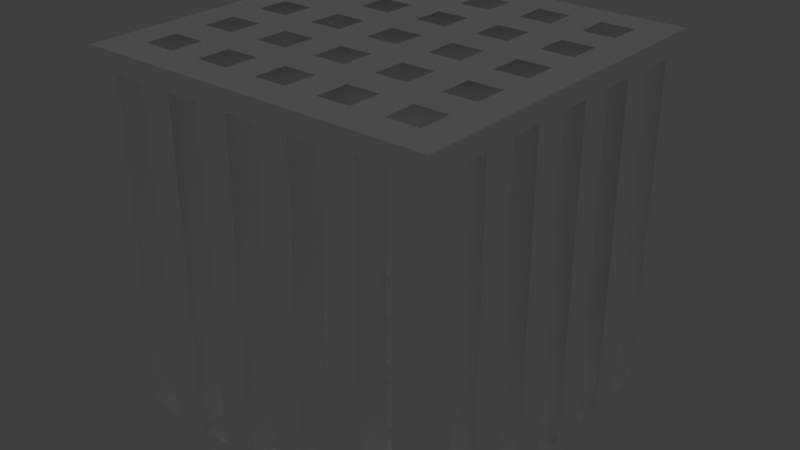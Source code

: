 # Source: Klatka.blend  (saved by Blender 2.79.0; exported with 4.5.12 LTS)
import bpy
from mathutils import Matrix  # noqa: F401  (used for matrix-valued properties, if any)

bpy.ops.wm.read_factory_settings(use_empty=True)
scene = bpy.context.scene
scene.name = 'Scene'

# ---- collections
col_collection_1 = bpy.data.collections.new('Collection 1'); scene.collection.children.link(col_collection_1)

# ---- materials (node trees are filled in below, after node groups)
mat_material_001 = bpy.data.materials.new('Material.001')
mat_material_001.alpha_threshold = 0.0
mat_material_001.roughness = 0.5

# ---- material node trees
mat_material_001.use_nodes = True; mat_material_001.node_tree.nodes.clear()
_N = mat_material_001.node_tree.nodes; _L = mat_material_001.node_tree.links
n0 = _N.new('ShaderNodeOutputMaterial'); n0.name = 'Material Output'; n0.location = (300, 300)
n1 = _N.new('ShaderNodeBsdfPrincipled'); n1.name = 'Principled BSDF'; n1.location = (37, 434)
n1.width = 150
n1.subsurface_method = 'BURLEY'
n1.inputs[0].default_value = (1.0, 1.0, 1.0, 1.0)
n1.inputs[1].default_value = 1.0
n1.inputs[2].default_value = 0.3
n1.inputs[3].default_value = 1.45
n1.inputs[9].default_value = (1.0, 1.0, 1.0)
_L.new(n1.outputs[0], n0.inputs[0])
n0.is_active_output = True

# ---- world
world_world = bpy.data.worlds.new('World'); scene.world = world_world
world_world.color = (0.05088, 0.05088, 0.05088)
world_world.use_sun_shadow = False
world_world.sun_shadow_jitter_overblur = 0.0
world_world.cycles.sampling_method = 'MANUAL'

# ---- lights
light_sun = bpy.data.lights.new('Sun', 'SUN')
light_sun.transmission_factor = 0.0
light_sun.angle = 0.1993
light_sun.energy = 1.0
light_sun.shadow_buffer_clip_start = 0.5
light_sun.shadow_soft_size = 0.1
light_sun.shadow_cascade_max_distance = 1000.0

# ---- meshes
me_plane = bpy.data.meshes.new('Plane')
me_plane.from_pydata([(-1.0, -1.0, 0.0), (1.0, -1.0, 0.0), (-1.0, 1.0, 0.0), (1.0, 1.0, 0.0), (-1.0, 0.8182, 0.0), (-1.0, 0.6364, 0.0), (-1.0, 0.4545, 0.0), (-1.0, 0.2727, 0.0), (-1.0, 0.09091, 0.0), (-1.0, -0.09091, 0.0), (-1.0, -0.2727, 0.0), (-1.0, -0.4545, 0.0), (-1.0, -0.6364, 0.0), (-1.0, -0.8182, 0.0), (1.0, -0.8182, 0.0), (1.0, -0.6364, 0.0), (1.0, -0.4545, 0.0), (1.0, -0.2727, 0.0), (1.0, -0.09091, 0.0), (1.0, 0.09091, 0.0), (1.0, 0.2727, 0.0), (1.0, 0.4545, 0.0), (1.0, 0.6364, 0.0), (1.0, 0.8182, 0.0), (-0.8182, -1.0, 0.0), (-0.6364, -1.0, 0.0), (-0.4545, -1.0, 0.0), (-0.2727, -1.0, 0.0), (-0.09091, -1.0, 0.0), (0.09091, -1.0, 0.0), (0.2727, -1.0, 0.0), (0.4545, -1.0, 0.0), (0.6364, -1.0, 0.0), (0.8182, -1.0, 0.0), (0.8182, 1.0, 0.0), (0.6364, 1.0, 0.0), (0.4545, 1.0, 0.0), (0.2727, 1.0, 0.0), (0.09091, 1.0, 0.0), (-0.09091, 1.0, 0.0), (-0.2727, 1.0, 0.0), (-0.4545, 1.0, 0.0), (-0.6364, 1.0, 0.0), (-0.8182, 1.0, 0.0), (0.8182, -0.8182, 0.0), (0.6364, -0.8182, 0.0), (0.4545, -0.8182, 0.0), (0.2727, -0.8182, 0.0), (0.09091, -0.8182, 0.0), (-0.09091, -0.8182, 0.0), (-0.2727, -0.8182, 0.0), (-0.4545, -0.8182, 0.0), (-0.6364, -0.8182, 0.0), (-0.8182, -0.8182, 0.0), (0.8182, -0.6364, 0.0), (0.6364, -0.6364, 0.0), (0.4545, -0.6364, 0.0), (0.2727, -0.6364, 0.0), (0.09091, -0.6364, 0.0), (-0.09091, -0.6364, 0.0), (-0.2727, -0.6364, 0.0), (-0.4545, -0.6364, 0.0), (-0.6364, -0.6364, 0.0), (-0.8182, -0.6364, 0.0), (0.8182, -0.4545, 0.0), (0.6364, -0.4545, 0.0), (0.4545, -0.4545, 0.0), (0.2727, -0.4545, 0.0), (0.09091, -0.4545, 0.0), (-0.09091, -0.4545, 0.0), (-0.2727, -0.4545, 0.0), (-0.4545, -0.4545, 0.0), (-0.6364, -0.4545, 0.0), (-0.8182, -0.4545, 0.0), (0.8182, -0.2727, 0.0), (0.6364, -0.2727, 0.0), (0.4545, -0.2727, 0.0), (0.2727, -0.2727, 0.0), (0.09091, -0.2727, 0.0), (-0.09091, -0.2727, 0.0), (-0.2727, -0.2727, 0.0), (-0.4545, -0.2727, 0.0), (-0.6364, -0.2727, 0.0), (-0.8182, -0.2727, 0.0), (0.8182, -0.09091, 0.0), (0.6364, -0.09091, 0.0), (0.4545, -0.09091, 0.0), (0.2727, -0.09091, 0.0), (0.09091, -0.09091, 0.0), (-0.09091, -0.09091, 0.0), (-0.2727, -0.09091, 0.0), (-0.4545, -0.09091, 0.0), (-0.6364, -0.09091, 0.0), (-0.8182, -0.09091, 0.0), (0.8182, 0.09091, 0.0), (0.6364, 0.09091, 0.0), (0.4545, 0.09091, 0.0), (0.2727, 0.09091, 0.0), (0.09091, 0.09091, 0.0), (-0.09091, 0.09091, 0.0), (-0.2727, 0.09091, 0.0), (-0.4545, 0.09091, 0.0), (-0.6364, 0.09091, 0.0), (-0.8182, 0.09091, 0.0), (0.8182, 0.2727, 0.0), (0.6364, 0.2727, 0.0), (0.4545, 0.2727, 0.0), (0.2727, 0.2727, 0.0), (0.09091, 0.2727, 0.0), (-0.09091, 0.2727, 0.0), (-0.2727, 0.2727, 0.0), (-0.4545, 0.2727, 0.0), (-0.6364, 0.2727, 0.0), (-0.8182, 0.2727, 0.0), (0.8182, 0.4545, 0.0), (0.6364, 0.4545, 0.0), (0.4545, 0.4545, 0.0), (0.2727, 0.4545, 0.0), (0.09091, 0.4545, 0.0), (-0.09091, 0.4545, 0.0), (-0.2727, 0.4545, 0.0), (-0.4545, 0.4545, 0.0), (-0.6364, 0.4545, 0.0), (-0.8182, 0.4545, 0.0), (0.8182, 0.6364, 0.0), (0.6364, 0.6364, 0.0), (0.4545, 0.6364, 0.0), (0.2727, 0.6364, 0.0), (0.09091, 0.6364, 0.0), (-0.09091, 0.6364, 0.0), (-0.2727, 0.6364, 0.0), (-0.4545, 0.6364, 0.0), (-0.6364, 0.6364, 0.0), (-0.8182, 0.6364, 0.0), (0.8182, 0.8182, 0.0), (0.6364, 0.8182, 0.0), (0.4545, 0.8182, 0.0), (0.2727, 0.8182, 0.0), (0.09091, 0.8182, 0.0), (-0.09091, 0.8182, 0.0), (-0.2727, 0.8182, 0.0), (-0.4545, 0.8182, 0.0), (-0.6364, 0.8182, 0.0), (-0.8182, 0.8182, 0.0), (-0.6364, 0.8182, 0.1065), (-0.4545, 0.8182, 0.1065), (-0.2727, 0.8182, 0.1065), (-0.09091, 0.8182, 0.1065), (0.09091, 0.8182, 0.1065), (0.2727, 0.8182, 0.1065), (0.4545, 0.8182, 0.1065), (0.6364, 0.8182, 0.1065), (0.8182, 0.8182, 0.1065), (-0.6364, 0.6364, 0.1065), (-0.4545, 0.6364, 0.1065), (-0.2727, 0.6364, 0.1065), (-0.09091, 0.6364, 0.1065), (0.09091, 0.6364, 0.1065), (0.2727, 0.6364, 0.1065), (0.4545, 0.6364, 0.1065), (0.6364, 0.6364, 0.1065), (0.8182, 0.6364, 0.1065), (-0.6364, 0.4545, 0.1065), (-0.4545, 0.4545, 0.1065), (-0.2727, 0.4545, 0.1065), (-0.09091, 0.4545, 0.1065), (0.09091, 0.4545, 0.1065), (0.2727, 0.4545, 0.1065), (0.4545, 0.4545, 0.1065), (0.6364, 0.4545, 0.1065), (0.8182, 0.4545, 0.1065), (-0.6364, 0.2727, 0.1065), (-0.4545, 0.2727, 0.1065), (-0.2727, 0.2727, 0.1065), (-0.09091, 0.2727, 0.1065), (0.09091, 0.2727, 0.1065), (0.2727, 0.2727, 0.1065), (0.4545, 0.2727, 0.1065), (0.6364, 0.2727, 0.1065), (0.8182, 0.2727, 0.1065), (-0.6364, 0.09091, 0.1065), (-0.4545, 0.09091, 0.1065), (-0.2727, 0.09091, 0.1065), (-0.09091, 0.09091, 0.1065), (0.09091, 0.09091, 0.1065), (0.2727, 0.09091, 0.1065), (0.4545, 0.09091, 0.1065), (0.6364, 0.09091, 0.1065), (0.8182, 0.09091, 0.1065), (-0.6364, -0.09091, 0.1065), (-0.4545, -0.09091, 0.1065), (-0.2727, -0.09091, 0.1065), (-0.09091, -0.09091, 0.1065), (0.09091, -0.09091, 0.1065), (0.2727, -0.09091, 0.1065), (0.4545, -0.09091, 0.1065), (0.6364, -0.09091, 0.1065), (0.8182, -0.09091, 0.1065), (-0.6364, -0.2727, 0.1065), (-0.4545, -0.2727, 0.1065), (-0.2727, -0.2727, 0.1065), (-0.09091, -0.2727, 0.1065), (0.09091, -0.2727, 0.1065), (0.2727, -0.2727, 0.1065), (0.4545, -0.2727, 0.1065), (0.6364, -0.2727, 0.1065), (0.8182, -0.2727, 0.1065), (-0.6364, -0.4545, 0.1065), (-0.4545, -0.4545, 0.1065), (-0.2727, -0.4545, 0.1065), (-0.09091, -0.4545, 0.1065), (0.09091, -0.4545, 0.1065), (0.2727, -0.4545, 0.1065), (0.4545, -0.4545, 0.1065), (0.6364, -0.4545, 0.1065), (0.8182, -0.4545, 0.1065), (-0.6364, -0.6364, 0.1065), (-0.4545, -0.6364, 0.1065), (-0.2727, -0.6364, 0.1065), (-0.09091, -0.6364, 0.1065), (0.09091, -0.6364, 0.1065), (0.2727, -0.6364, 0.1065), (0.4545, -0.6364, 0.1065), (0.6364, -0.6364, 0.1065), (0.8182, -0.6364, 0.1065), (-0.6364, -0.8182, 0.1065), (-0.4545, -0.8182, 0.1065), (-0.2727, -0.8182, 0.1065), (-0.09091, -0.8182, 0.1065), (0.09091, -0.8182, 0.1065), (0.2727, -0.8182, 0.1065), (0.4545, -0.8182, 0.1065), (0.6364, -0.8182, 0.1065), (0.8182, -0.8182, 0.1065), (-0.6364, 1.0, 0.1065), (-0.4545, 1.0, 0.1065), (-0.2727, 1.0, 0.1065), (-0.09091, 1.0, 0.1065), (0.09091, 1.0, 0.1065), (0.2727, 1.0, 0.1065), (0.4545, 1.0, 0.1065), (0.6364, 1.0, 0.1065), (0.8182, 1.0, 0.1065), (0.6364, -1.0, 0.1065), (0.4545, -1.0, 0.1065), (0.2727, -1.0, 0.1065), (0.09091, -1.0, 0.1065), (-0.09091, -1.0, 0.1065), (-0.2727, -1.0, 0.1065), (-0.4545, -1.0, 0.1065), (-0.6364, -1.0, 0.1065), (-0.8182, -1.0, 0.1065), (-0.8182, 0.8182, 0.1065), (-0.8182, 0.6364, 0.1065), (-0.8182, 0.4545, 0.1065), (-0.8182, 0.2727, 0.1065), (-0.8182, 0.09091, 0.1065), (-0.8182, -0.09091, 0.1065), (-0.8182, -0.2727, 0.1065), (-0.8182, -0.4545, 0.1065), (-0.8182, -0.6364, 0.1065), (-0.8182, -0.8182, 0.1065), (1.0, 0.6364, 0.1065), (1.0, 0.4545, 0.1065), (1.0, 0.2727, 0.1065), (1.0, 0.09091, 0.1065), (1.0, -0.09091, 0.1065), (1.0, -0.2727, 0.1065), (1.0, -0.4545, 0.1065), (1.0, -0.6364, 0.1065), (1.0, -0.8182, 0.1065), (-1.0, -0.6364, 0.1065), (-1.0, -0.4545, 0.1065), (-1.0, -0.2727, 0.1065), (-1.0, -0.09091, 0.1065), (-1.0, 0.09091, 0.1065), (-1.0, 0.2727, 0.1065), (-1.0, 0.4545, 0.1065), (-1.0, 0.6364, 0.1065), (-1.0, 0.8182, 0.1065), (-1.0, 1.0, 0.1065), (-0.8182, 1.0, 0.1065), (1.0, 1.0, 0.1065), (1.0, 0.8182, 0.1065), (1.0, -1.0, 0.1065), (0.8182, -1.0, 0.1065), (-1.0, -1.0, 0.1065), (-1.0, -0.8182, 0.1065), (-1.0, -1.0, 1.931), (1.0, -1.0, 1.931), (-1.0, 1.0, 1.931), (1.0, 1.0, 1.931), (-1.0, 0.8182, 1.931), (-1.0, 0.6364, 1.931), (-1.0, 0.4545, 1.931), (-1.0, 0.2727, 1.931), (-1.0, 0.09091, 1.931), (-1.0, -0.09091, 1.931), (-1.0, -0.2727, 1.931), (-1.0, -0.4545, 1.931), (-1.0, -0.6364, 1.931), (-1.0, -0.8182, 1.931), (1.0, -0.8182, 1.931), (1.0, -0.6364, 1.931), (1.0, -0.4545, 1.931), (1.0, -0.2727, 1.931), (1.0, -0.09091, 1.931), (1.0, 0.09091, 1.931), (1.0, 0.2727, 1.931), (1.0, 0.4545, 1.931), (1.0, 0.6364, 1.931), (1.0, 0.8182, 1.931), (-0.8182, -1.0, 1.931), (-0.6364, -1.0, 1.931), (-0.4545, -1.0, 1.931), (-0.2727, -1.0, 1.931), (-0.09091, -1.0, 1.931), (0.09091, -1.0, 1.931), (0.2727, -1.0, 1.931), (0.4545, -1.0, 1.931), (0.6364, -1.0, 1.931), (0.8182, -1.0, 1.931), (0.8182, 1.0, 1.931), (0.6364, 1.0, 1.931), (0.4545, 1.0, 1.931), (0.2727, 1.0, 1.931), (0.09091, 1.0, 1.931), (-0.09091, 1.0, 1.931), (-0.2727, 1.0, 1.931), (-0.4545, 1.0, 1.931), (-0.6364, 1.0, 1.931), (-0.8182, 1.0, 1.931), (0.8182, -0.8182, 1.931), (0.6364, -0.8182, 1.931), (0.4545, -0.8182, 1.931), (0.2727, -0.8182, 1.931), (0.09091, -0.8182, 1.931), (-0.09091, -0.8182, 1.931), (-0.2727, -0.8182, 1.931), (-0.4545, -0.8182, 1.931), (-0.6364, -0.8182, 1.931), (-0.8182, -0.8182, 1.931), (0.8182, -0.6364, 1.931), (0.6364, -0.6364, 1.931), (0.4545, -0.6364, 1.931), (0.2727, -0.6364, 1.931), (0.09091, -0.6364, 1.931), (-0.09091, -0.6364, 1.931), (-0.2727, -0.6364, 1.931), (-0.4545, -0.6364, 1.931), (-0.6364, -0.6364, 1.931), (-0.8182, -0.6364, 1.931), (0.8182, -0.4545, 1.931), (0.6364, -0.4545, 1.931), (0.4545, -0.4545, 1.931), (0.2727, -0.4545, 1.931), (0.09091, -0.4545, 1.931), (-0.09091, -0.4545, 1.931), (-0.2727, -0.4545, 1.931), (-0.4545, -0.4545, 1.931), (-0.6364, -0.4545, 1.931), (-0.8182, -0.4545, 1.931), (0.8182, -0.2727, 1.931), (0.6364, -0.2727, 1.931), (0.4545, -0.2727, 1.931), (0.2727, -0.2727, 1.931), (0.09091, -0.2727, 1.931), (-0.09091, -0.2727, 1.931), (-0.2727, -0.2727, 1.931), (-0.4545, -0.2727, 1.931), (-0.6364, -0.2727, 1.931), (-0.8182, -0.2727, 1.931), (0.8182, -0.09091, 1.931), (0.6364, -0.09091, 1.931), (0.4545, -0.09091, 1.931), (0.2727, -0.09091, 1.931), (0.09091, -0.09091, 1.931), (-0.09091, -0.09091, 1.931), (-0.2727, -0.09091, 1.931), (-0.4545, -0.09091, 1.931), (-0.6364, -0.09091, 1.931), (-0.8182, -0.09091, 1.931), (0.8182, 0.09091, 1.931), (0.6364, 0.09091, 1.931), (0.4545, 0.09091, 1.931), (0.2727, 0.09091, 1.931), (0.09091, 0.09091, 1.931), (-0.09091, 0.09091, 1.931), (-0.2727, 0.09091, 1.931), (-0.4545, 0.09091, 1.931), (-0.6364, 0.09091, 1.931), (-0.8182, 0.09091, 1.931), (0.8182, 0.2727, 1.931), (0.6364, 0.2727, 1.931), (0.4545, 0.2727, 1.931), (0.2727, 0.2727, 1.931), (0.09091, 0.2727, 1.931), (-0.09091, 0.2727, 1.931), (-0.2727, 0.2727, 1.931), (-0.4545, 0.2727, 1.931), (-0.6364, 0.2727, 1.931), (-0.8182, 0.2727, 1.931), (0.8182, 0.4545, 1.931), (0.6364, 0.4545, 1.931), (0.4545, 0.4545, 1.931), (0.2727, 0.4545, 1.931), (0.09091, 0.4545, 1.931), (-0.09091, 0.4545, 1.931), (-0.2727, 0.4545, 1.931), (-0.4545, 0.4545, 1.931), (-0.6364, 0.4545, 1.931), (-0.8182, 0.4545, 1.931), (0.8182, 0.6364, 1.931), (0.6364, 0.6364, 1.931), (0.4545, 0.6364, 1.931), (0.2727, 0.6364, 1.931), (0.09091, 0.6364, 1.931), (-0.09091, 0.6364, 1.931), (-0.2727, 0.6364, 1.931), (-0.4545, 0.6364, 1.931), (-0.6364, 0.6364, 1.931), (-0.8182, 0.6364, 1.931), (0.8182, 0.8182, 1.931), (0.6364, 0.8182, 1.931), (0.4545, 0.8182, 1.931), (0.2727, 0.8182, 1.931), (0.09091, 0.8182, 1.931), (-0.09091, 0.8182, 1.931), (-0.2727, 0.8182, 1.931), (-0.4545, 0.8182, 1.931), (-0.6364, 0.8182, 1.931), (-0.8182, 0.8182, 1.931), (-0.6364, 0.8182, 2.037), (-0.4545, 0.8182, 2.037), (-0.2727, 0.8182, 2.037), (-0.09091, 0.8182, 2.037), (0.09091, 0.8182, 2.037), (0.2727, 0.8182, 2.037), (0.4545, 0.8182, 2.037), (0.6364, 0.8182, 2.037), (0.8182, 0.8182, 2.037), (-0.6364, 0.6364, 2.037), (-0.4545, 0.6364, 2.037), (-0.2727, 0.6364, 2.037), (-0.09091, 0.6364, 2.037), (0.09091, 0.6364, 2.037), (0.2727, 0.6364, 2.037), (0.4545, 0.6364, 2.037), (0.6364, 0.6364, 2.037), (0.8182, 0.6364, 2.037), (-0.6364, 0.4545, 2.037), (-0.4545, 0.4545, 2.037), (-0.2727, 0.4545, 2.037), (-0.09091, 0.4545, 2.037), (0.09091, 0.4545, 2.037), (0.2727, 0.4545, 2.037), (0.4545, 0.4545, 2.037), (0.6364, 0.4545, 2.037), (0.8182, 0.4545, 2.037), (-0.6364, 0.2727, 2.037), (-0.4545, 0.2727, 2.037), (-0.2727, 0.2727, 2.037), (-0.09091, 0.2727, 2.037), (0.09091, 0.2727, 2.037), (0.2727, 0.2727, 2.037), (0.4545, 0.2727, 2.037), (0.6364, 0.2727, 2.037), (0.8182, 0.2727, 2.037), (-0.6364, 0.09091, 2.037), (-0.4545, 0.09091, 2.037), (-0.2727, 0.09091, 2.037), (-0.09091, 0.09091, 2.037), (0.09091, 0.09091, 2.037), (0.2727, 0.09091, 2.037), (0.4545, 0.09091, 2.037), (0.6364, 0.09091, 2.037), (0.8182, 0.09091, 2.037), (-0.6364, -0.09091, 2.037), (-0.4545, -0.09091, 2.037), (-0.2727, -0.09091, 2.037), (-0.09091, -0.09091, 2.037), (0.09091, -0.09091, 2.037), (0.2727, -0.09091, 2.037), (0.4545, -0.09091, 2.037), (0.6364, -0.09091, 2.037), (0.8182, -0.09091, 2.037), (-0.6364, -0.2727, 2.037), (-0.4545, -0.2727, 2.037), (-0.2727, -0.2727, 2.037), (-0.09091, -0.2727, 2.037), (0.09091, -0.2727, 2.037), (0.2727, -0.2727, 2.037), (0.4545, -0.2727, 2.037), (0.6364, -0.2727, 2.037), (0.8182, -0.2727, 2.037), (-0.6364, -0.4545, 2.037), (-0.4545, -0.4545, 2.037), (-0.2727, -0.4545, 2.037), (-0.09091, -0.4545, 2.037), (0.09091, -0.4545, 2.037), (0.2727, -0.4545, 2.037), (0.4545, -0.4545, 2.037), (0.6364, -0.4545, 2.037), (0.8182, -0.4545, 2.037), (-0.6364, -0.6364, 2.037), (-0.4545, -0.6364, 2.037), (-0.2727, -0.6364, 2.037), (-0.09091, -0.6364, 2.037), (0.09091, -0.6364, 2.037), (0.2727, -0.6364, 2.037), (0.4545, -0.6364, 2.037), (0.6364, -0.6364, 2.037), (0.8182, -0.6364, 2.037), (-0.6364, -0.8182, 2.037), (-0.4545, -0.8182, 2.037), (-0.2727, -0.8182, 2.037), (-0.09091, -0.8182, 2.037), (0.09091, -0.8182, 2.037), (0.2727, -0.8182, 2.037), (0.4545, -0.8182, 2.037), (0.6364, -0.8182, 2.037), (0.8182, -0.8182, 2.037), (-0.6364, 1.0, 2.037), (-0.4545, 1.0, 2.037), (-0.2727, 1.0, 2.037), (-0.09091, 1.0, 2.037), (0.09091, 1.0, 2.037), (0.2727, 1.0, 2.037), (0.4545, 1.0, 2.037), (0.6364, 1.0, 2.037), (0.8182, 1.0, 2.037), (0.6364, -1.0, 2.037), (0.4545, -1.0, 2.037), (0.2727, -1.0, 2.037), (0.09091, -1.0, 2.037), (-0.09091, -1.0, 2.037), (-0.2727, -1.0, 2.037), (-0.4545, -1.0, 2.037), (-0.6364, -1.0, 2.037), (-0.8182, -1.0, 2.037), (-0.8182, 0.8182, 2.037), (-0.8182, 0.6364, 2.037), (-0.8182, 0.4545, 2.037), (-0.8182, 0.2727, 2.037), (-0.8182, 0.09091, 2.037), (-0.8182, -0.09091, 2.037), (-0.8182, -0.2727, 2.037), (-0.8182, -0.4545, 2.037), (-0.8182, -0.6364, 2.037), (-0.8182, -0.8182, 2.037), (1.0, 0.6364, 2.037), (1.0, 0.4545, 2.037), (1.0, 0.2727, 2.037), (1.0, 0.09091, 2.037), (1.0, -0.09091, 2.037), (1.0, -0.2727, 2.037), (1.0, -0.4545, 2.037), (1.0, -0.6364, 2.037), (1.0, -0.8182, 2.037), (-1.0, -0.6364, 2.037), (-1.0, -0.4545, 2.037), (-1.0, -0.2727, 2.037), (-1.0, -0.09091, 2.037), (-1.0, 0.09091, 2.037), (-1.0, 0.2727, 2.037), (-1.0, 0.4545, 2.037), (-1.0, 0.6364, 2.037), (-1.0, 0.8182, 2.037), (-1.0, 1.0, 2.037), (-0.8182, 1.0, 2.037), (1.0, 1.0, 2.037), (1.0, 0.8182, 2.037), (1.0, -1.0, 2.037), (0.8182, -1.0, 2.037), (-1.0, -1.0, 2.037), (-1.0, -0.8182, 2.037), (0.6364, 0.8182, 0.1933), (0.6364, 0.8182, 0.2802), (0.6364, 0.8182, 1.583), (0.6364, 0.8182, 1.67), (0.4545, 0.8182, 0.1933), (0.4545, 0.8182, 0.2802), (0.4545, 0.8182, 1.583), (0.4545, 0.8182, 1.67), (0.6364, 1.0, 0.1933), (0.6364, 1.0, 0.2802), (0.6364, 1.0, 1.583), (0.6364, 1.0, 1.67), (0.4545, 1.0, 0.1933), (0.4545, 1.0, 0.2802), (0.4545, 1.0, 1.583), (0.4545, 1.0, 1.67), (0.296, 0.8182, 0.1933), (0.296, 0.8182, 0.2802), (0.296, 1.0, 0.1933), (0.296, 1.0, 0.2802), (0.2944, 0.8182, 1.583), (0.2944, 0.8182, 1.67), (0.2944, 1.0, 1.583), (0.2944, 1.0, 1.67)], [], [(134, 34, 3, 23), (33, 44, 14, 1), (44, 54, 15, 14), (54, 64, 16, 15), (64, 74, 17, 16), (74, 84, 18, 17), (84, 94, 19, 18), (94, 104, 20, 19), (104, 114, 21, 20), (114, 124, 22, 21), (124, 134, 23, 22), (5, 4, 143, 133), (132, 142, 141, 131), (147, 148, 238, 237), (130, 140, 139, 129), (229, 230, 221, 220), (128, 138, 137, 127), (231, 232, 223, 222), (126, 136, 135, 125), (278, 253, 252, 279), (6, 5, 133, 123), (123, 133, 132, 122), (122, 132, 131, 121), (121, 131, 130, 120), (120, 130, 129, 119), (119, 129, 128, 118), (118, 128, 127, 117), (117, 127, 126, 116), (116, 126, 125, 115), (115, 125, 124, 114), (7, 6, 123, 113), (285, 233, 270, 284), (112, 122, 121, 111), (246, 229, 230, 245), (110, 120, 119, 109), (150, 240, 241, 151), (108, 118, 117, 107), (286, 287, 261, 251), (106, 116, 115, 105), (161, 262, 283, 152), (8, 7, 113, 103), (103, 113, 112, 102), (102, 112, 111, 101), (101, 111, 110, 100), (100, 110, 109, 99), (99, 109, 108, 98), (98, 108, 107, 97), (97, 107, 106, 96), (96, 106, 105, 95), (95, 105, 104, 94), (9, 8, 103, 93), (233, 270, 269, 224), (92, 102, 101, 91), (247, 246, 229, 228), (90, 100, 99, 89), (148, 149, 239, 238), (88, 98, 97, 87), (251, 250, 225, 261), (86, 96, 95, 85), (170, 263, 262, 161), (10, 9, 93, 83), (83, 93, 92, 82), (82, 92, 91, 81), (81, 91, 90, 80), (80, 90, 89, 79), (79, 89, 88, 78), (78, 88, 87, 77), (77, 87, 86, 76), (76, 86, 85, 75), (75, 85, 84, 74), (11, 10, 83, 73), (224, 215, 268, 269), (72, 82, 81, 71), (248, 227, 228, 247), (70, 80, 79, 69), (249, 248, 227, 226), (68, 78, 77, 67), (250, 249, 226, 225), (66, 76, 75, 65), (179, 264, 263, 170), (12, 11, 73, 63), (63, 73, 72, 62), (62, 72, 71, 61), (61, 71, 70, 60), (60, 70, 69, 59), (59, 69, 68, 58), (58, 68, 67, 57), (57, 67, 66, 56), (56, 66, 65, 55), (55, 65, 64, 54), (13, 12, 63, 53), (146, 147, 237, 236), (52, 62, 61, 51), (215, 268, 267, 206), (50, 60, 59, 49), (206, 197, 266, 267), (48, 58, 57, 47), (197, 266, 265, 188), (46, 56, 55, 45), (188, 179, 264, 265), (0, 13, 53, 24), (24, 53, 52, 25), (25, 52, 51, 26), (26, 51, 50, 27), (27, 50, 49, 28), (28, 49, 48, 29), (29, 48, 47, 30), (30, 47, 46, 31), (31, 46, 45, 32), (32, 45, 44, 33), (4, 2, 43, 143), (143, 43, 42, 142), (142, 42, 41, 141), (141, 41, 40, 140), (140, 40, 39, 139), (139, 39, 38, 138), (138, 38, 37, 137), (137, 37, 36, 136), (136, 36, 35, 135), (135, 35, 34, 134), (153, 154, 145, 144), (145, 146, 236, 235), (155, 156, 147, 146), (157, 158, 149, 148), (159, 160, 151, 150), (277, 278, 253, 254), (144, 145, 235, 234), (254, 162, 153, 253), (162, 163, 154, 153), (163, 164, 155, 154), (164, 165, 156, 155), (165, 166, 157, 156), (166, 167, 158, 157), (167, 168, 159, 158), (168, 169, 160, 159), (169, 170, 161, 160), (252, 144, 234, 281), (276, 255, 254, 277), (171, 172, 163, 162), (173, 174, 165, 164), (175, 176, 167, 166), (279, 280, 281, 252), (177, 178, 169, 168), (275, 276, 255, 256), (256, 180, 171, 255), (180, 181, 172, 171), (181, 182, 173, 172), (182, 183, 174, 173), (183, 184, 175, 174), (184, 185, 176, 175), (185, 186, 177, 176), (243, 285, 233, 232), (186, 187, 178, 177), (187, 188, 179, 178), (274, 257, 256, 275), (189, 190, 181, 180), (244, 231, 232, 243), (191, 192, 183, 182), (193, 194, 185, 184), (195, 196, 187, 186), (273, 258, 257, 274), (258, 198, 189, 257), (198, 199, 190, 189), (199, 200, 191, 190), (200, 201, 192, 191), (201, 202, 193, 192), (245, 244, 231, 230), (202, 203, 194, 193), (203, 204, 195, 194), (204, 205, 196, 195), (205, 206, 197, 196), (151, 152, 242, 241), (227, 228, 219, 218), (225, 226, 217, 216), (287, 261, 260, 271), (223, 224, 215, 214), (222, 223, 214, 213), (221, 222, 213, 212), (220, 221, 212, 211), (219, 220, 211, 210), (218, 219, 210, 209), (149, 150, 240, 239), (272, 259, 258, 273), (207, 208, 199, 198), (209, 210, 201, 200), (211, 212, 203, 202), (213, 214, 205, 204), (271, 260, 259, 272), (260, 216, 207, 259), (216, 217, 208, 207), (217, 218, 209, 208), (61, 60, 218, 217), (113, 123, 254, 255), (19, 20, 264, 265), (112, 113, 255, 171), (122, 112, 171, 162), (20, 21, 263, 264), (63, 62, 216, 260), (111, 121, 163, 172), (21, 22, 262, 263), (115, 114, 170, 169), (120, 110, 173, 164), (22, 23, 283, 262), (64, 65, 214, 215), (109, 119, 165, 174), (117, 116, 168, 167), (118, 108, 175, 166), (66, 67, 212, 213), (107, 117, 167, 176), (119, 118, 166, 165), (116, 106, 177, 168), (68, 69, 210, 211), (105, 115, 169, 178), (121, 120, 164, 163), (53, 63, 260, 261), (114, 104, 179, 170), (62, 52, 225, 216), (70, 71, 208, 209), (123, 122, 162, 254), (51, 61, 217, 226), (60, 50, 227, 218), (72, 73, 259, 207), (124, 125, 160, 161), (49, 59, 219, 228), (58, 48, 229, 220), (75, 74, 206, 205), (0, 24, 251, 286), (126, 127, 158, 159), (47, 57, 221, 230), (24, 25, 250, 251), (56, 46, 231, 222), (77, 76, 204, 203), (25, 26, 249, 250), (128, 129, 156, 157), (45, 55, 223, 232), (26, 27, 248, 249), (54, 44, 233, 224), (79, 78, 202, 201), (27, 28, 247, 248), (130, 131, 154, 155), (28, 29, 246, 247), (81, 80, 200, 199), (93, 103, 256, 257), (29, 30, 245, 246), (132, 133, 253, 153), (102, 92, 189, 180), (30, 31, 244, 245), (83, 82, 198, 258), (91, 101, 181, 190), (31, 32, 243, 244), (135, 134, 152, 151), (100, 90, 191, 182), (32, 33, 285, 243), (84, 85, 196, 197), (89, 99, 183, 192), (3, 34, 242, 282), (137, 136, 150, 149), (98, 88, 193, 184), (34, 35, 241, 242), (86, 87, 194, 195), (87, 97, 185, 194), (35, 36, 240, 241), (139, 138, 148, 147), (96, 86, 195, 186), (36, 37, 239, 240), (88, 89, 192, 193), (85, 95, 187, 196), (37, 38, 238, 239), (141, 140, 146, 145), (94, 84, 197, 188), (38, 39, 237, 238), (90, 91, 190, 191), (39, 40, 236, 237), (143, 142, 144, 252), (40, 41, 235, 236), (133, 143, 252, 253), (13, 0, 286, 287), (92, 93, 257, 189), (41, 42, 234, 235), (142, 132, 153, 144), (33, 1, 284, 285), (42, 43, 281, 234), (131, 141, 145, 154), (23, 3, 282, 283), (95, 94, 188, 187), (140, 130, 155, 146), (43, 2, 280, 281), (44, 45, 232, 233), (129, 139, 147, 156), (2, 4, 279, 280), (97, 96, 186, 185), (138, 128, 157, 148), (4, 5, 278, 279), (46, 47, 230, 231), (127, 137, 149, 158), (5, 6, 277, 278), (99, 98, 184, 183), (136, 126, 159, 150), (6, 7, 276, 277), (48, 49, 228, 229), (125, 135, 151, 160), (7, 8, 275, 276), (101, 100, 182, 181), (73, 83, 258, 259), (134, 124, 161, 152), (8, 9, 274, 275), (82, 72, 207, 198), (50, 51, 226, 227), (9, 10, 273, 274), (103, 102, 180, 256), (71, 81, 199, 208), (10, 11, 272, 273), (80, 70, 209, 200), (52, 53, 261, 225), (11, 12, 271, 272), (104, 105, 178, 179), (69, 79, 201, 210), (12, 13, 287, 271), (78, 68, 211, 202), (55, 54, 224, 223), (1, 14, 270, 284), (106, 107, 176, 177), (67, 77, 203, 212), (14, 15, 269, 270), (76, 66, 213, 204), (57, 56, 222, 221), (15, 16, 268, 269), (108, 109, 174, 175), (65, 75, 205, 214), (16, 17, 267, 268), (74, 64, 215, 206), (59, 58, 220, 219), (17, 18, 266, 267), (110, 111, 172, 173), (18, 19, 265, 266), (321, 332, 302, 289), (332, 342, 303, 302), (342, 352, 304, 303), (352, 362, 305, 304), (362, 372, 306, 305), (372, 382, 307, 306), (382, 392, 308, 307), (392, 402, 309, 308), (402, 412, 310, 309), (412, 422, 311, 310), (293, 292, 431, 421), (440, 571, 570, 530), (420, 430, 429, 419), (435, 436, 526, 525), (418, 428, 427, 417), (517, 518, 509, 508), (416, 426, 425, 415), (519, 520, 511, 510), (414, 424, 423, 413), (566, 541, 540, 567), (294, 293, 421, 411), (411, 421, 420, 410), (410, 420, 419, 409), (409, 419, 418, 408), (408, 418, 417, 407), (407, 417, 416, 406), (406, 416, 415, 405), (405, 415, 414, 404), (404, 414, 413, 403), (403, 413, 412, 402), (295, 294, 411, 401), (573, 572, 558, 521), (400, 410, 409, 399), (534, 533, 518, 517), (398, 408, 407, 397), (438, 439, 529, 528), (396, 406, 405, 395), (574, 539, 549, 575), (394, 404, 403, 393), (449, 550, 571, 440), (296, 295, 401, 391), (391, 401, 400, 390), (390, 400, 399, 389), (389, 399, 398, 388), (388, 398, 397, 387), (387, 397, 396, 386), (386, 396, 395, 385), (385, 395, 394, 384), (384, 394, 393, 383), (383, 393, 392, 382), (297, 296, 391, 381), (521, 558, 557, 512), (380, 390, 389, 379), (535, 534, 517, 516), (378, 388, 387, 377), (436, 437, 527, 526), (376, 386, 385, 375), (539, 538, 513, 549), (374, 384, 383, 373), (458, 551, 550, 449), (298, 297, 381, 371), (371, 381, 380, 370), (370, 380, 379, 369), (369, 379, 378, 368), (368, 378, 377, 367), (367, 377, 376, 366), (366, 376, 375, 365), (365, 375, 374, 364), (364, 374, 373, 363), (363, 373, 372, 362), (299, 298, 371, 361), (512, 557, 556, 503), (360, 370, 369, 359), (536, 535, 516, 515), (358, 368, 367, 357), (537, 536, 515, 514), (356, 366, 365, 355), (538, 537, 514, 513), (354, 364, 363, 353), (467, 552, 551, 458), (300, 299, 361, 351), (351, 361, 360, 350), (350, 360, 359, 349), (349, 359, 358, 348), (348, 358, 357, 347), (347, 357, 356, 346), (346, 356, 355, 345), (345, 355, 354, 344), (344, 354, 353, 343), (343, 353, 352, 342), (301, 300, 351, 341), (434, 435, 525, 524), (340, 350, 349, 339), (503, 556, 555, 494), (338, 348, 347, 337), (494, 555, 554, 485), (336, 346, 345, 335), (485, 554, 553, 476), (334, 344, 343, 333), (476, 553, 552, 467), (288, 301, 341, 312), (312, 341, 340, 313), (313, 340, 339, 314), (314, 339, 338, 315), (315, 338, 337, 316), (316, 337, 336, 317), (317, 336, 335, 318), (318, 335, 334, 319), (319, 334, 333, 320), (320, 333, 332, 321), (292, 290, 331, 431), (431, 331, 330, 430), (430, 330, 329, 429), (429, 329, 328, 428), (428, 328, 327, 427), (427, 327, 326, 426), (426, 326, 325, 425), (425, 325, 324, 424), (424, 324, 323, 423), (423, 323, 322, 422), (441, 442, 433, 432), (433, 434, 524, 523), (443, 444, 435, 434), (445, 446, 437, 436), (447, 448, 439, 438), (565, 542, 541, 566), (432, 433, 523, 522), (542, 450, 441, 541), (450, 451, 442, 441), (451, 452, 443, 442), (452, 453, 444, 443), (453, 454, 445, 444), (454, 455, 446, 445), (455, 456, 447, 446), (456, 457, 448, 447), (457, 458, 449, 448), (540, 432, 522, 569), (564, 543, 542, 565), (459, 460, 451, 450), (461, 462, 453, 452), (463, 464, 455, 454), (567, 540, 569, 568), (465, 466, 457, 456), (563, 544, 543, 564), (544, 468, 459, 543), (468, 469, 460, 459), (469, 470, 461, 460), (470, 471, 462, 461), (471, 472, 463, 462), (472, 473, 464, 463), (473, 474, 465, 464), (531, 573, 521, 520), (474, 475, 466, 465), (475, 476, 467, 466), (562, 545, 544, 563), (477, 478, 469, 468), (532, 531, 520, 519), (479, 480, 471, 470), (481, 482, 473, 472), (483, 484, 475, 474), (561, 546, 545, 562), (546, 486, 477, 545), (486, 487, 478, 477), (487, 488, 479, 478), (488, 489, 480, 479), (489, 490, 481, 480), (533, 532, 519, 518), (490, 491, 482, 481), (491, 492, 483, 482), (492, 493, 484, 483), (493, 494, 485, 484), (439, 440, 530, 529), (515, 516, 507, 506), (513, 514, 505, 504), (575, 549, 548, 559), (511, 512, 503, 502), (510, 511, 502, 501), (509, 510, 501, 500), (508, 509, 500, 499), (507, 508, 499, 498), (506, 507, 498, 497), (437, 438, 528, 527), (560, 547, 546, 561), (495, 496, 487, 486), (497, 498, 489, 488), (499, 500, 491, 490), (501, 502, 493, 492), (559, 548, 547, 560), (548, 504, 495, 547), (504, 505, 496, 495), (505, 506, 497, 496), (349, 348, 506, 505), (401, 411, 542, 543), (307, 308, 552, 553), (400, 401, 543, 459), (410, 400, 459, 450), (308, 309, 551, 552), (351, 350, 504, 548), (399, 409, 451, 460), (309, 310, 550, 551), (403, 402, 458, 457), (408, 398, 461, 452), (310, 311, 571, 550), (352, 353, 502, 503), (397, 407, 453, 462), (405, 404, 456, 455), (406, 396, 463, 454), (354, 355, 500, 501), (395, 405, 455, 464), (407, 406, 454, 453), (404, 394, 465, 456), (356, 357, 498, 499), (393, 403, 457, 466), (409, 408, 452, 451), (341, 351, 548, 549), (402, 392, 467, 458), (350, 340, 513, 504), (358, 359, 496, 497), (411, 410, 450, 542), (339, 349, 505, 514), (348, 338, 515, 506), (360, 361, 547, 495), (412, 413, 448, 449), (337, 347, 507, 516), (346, 336, 517, 508), (363, 362, 494, 493), (288, 312, 539, 574), (414, 415, 446, 447), (335, 345, 509, 518), (312, 313, 538, 539), (344, 334, 519, 510), (365, 364, 492, 491), (313, 314, 537, 538), (416, 417, 444, 445), (333, 343, 511, 520), (314, 315, 536, 537), (342, 332, 521, 512), (367, 366, 490, 489), (315, 316, 535, 536), (418, 419, 442, 443), (316, 317, 534, 535), (369, 368, 488, 487), (381, 391, 544, 545), (317, 318, 533, 534), (420, 421, 541, 441), (390, 380, 477, 468), (318, 319, 532, 533), (371, 370, 486, 546), (379, 389, 469, 478), (319, 320, 531, 532), (423, 422, 440, 439), (388, 378, 479, 470), (320, 321, 573, 531), (372, 373, 484, 485), (377, 387, 471, 480), (291, 322, 530, 570), (425, 424, 438, 437), (386, 376, 481, 472), (322, 323, 529, 530), (374, 375, 482, 483), (375, 385, 473, 482), (323, 324, 528, 529), (427, 426, 436, 435), (384, 374, 483, 474), (324, 325, 527, 528), (376, 377, 480, 481), (373, 383, 475, 484), (325, 326, 526, 527), (429, 428, 434, 433), (382, 372, 485, 476), (326, 327, 525, 526), (378, 379, 478, 479), (327, 328, 524, 525), (431, 430, 432, 540), (328, 329, 523, 524), (421, 431, 540, 541), (301, 288, 574, 575), (380, 381, 545, 477), (329, 330, 522, 523), (430, 420, 441, 432), (321, 289, 572, 573), (330, 331, 569, 522), (419, 429, 433, 442), (311, 291, 570, 571), (383, 382, 476, 475), (428, 418, 443, 434), (331, 290, 568, 569), (332, 333, 520, 521), (417, 427, 435, 444), (290, 292, 567, 568), (385, 384, 474, 473), (426, 416, 445, 436), (292, 293, 566, 567), (334, 335, 518, 519), (415, 425, 437, 446), (293, 294, 565, 566), (387, 386, 472, 471), (424, 414, 447, 438), (294, 295, 564, 565), (336, 337, 516, 517), (413, 423, 439, 448), (295, 296, 563, 564), (389, 388, 470, 469), (361, 371, 546, 547), (422, 412, 449, 440), (296, 297, 562, 563), (370, 360, 495, 486), (338, 339, 514, 515), (297, 298, 561, 562), (391, 390, 468, 544), (359, 369, 487, 496), (298, 299, 560, 561), (368, 358, 497, 488), (340, 341, 549, 513), (299, 300, 559, 560), (392, 393, 466, 467), (357, 367, 489, 498), (300, 301, 575, 559), (366, 356, 499, 490), (343, 342, 512, 511), (289, 302, 558, 572), (394, 395, 464, 465), (355, 365, 491, 500), (302, 303, 557, 558), (364, 354, 501, 492), (345, 344, 510, 509), (303, 304, 556, 557), (396, 397, 462, 463), (353, 363, 493, 502), (304, 305, 555, 556), (362, 352, 503, 494), (347, 346, 508, 507), (305, 306, 554, 555), (398, 399, 460, 461), (306, 307, 553, 554), (152, 242, 282, 283), (422, 322, 291, 311), (287, 286, 288, 301), (288, 286, 251, 312), (261, 287, 301, 341), (312, 251, 261, 341), (272, 271, 300, 299), (260, 351, 300, 271), (259, 272, 299, 361), (351, 260, 259, 361), (274, 273, 298, 297), (258, 371, 298, 273), (257, 274, 297, 381), (371, 258, 257, 381), (276, 275, 296, 295), (256, 391, 296, 275), (255, 276, 295, 401), (391, 256, 255, 401), (278, 277, 294, 293), (254, 411, 294, 277), (253, 278, 293, 421), (411, 254, 253, 421), (280, 279, 292, 290), (431, 292, 279, 252), (331, 281, 280, 290), (431, 252, 281, 331), (250, 249, 314, 313), (313, 340, 225, 250), (314, 249, 226, 339), (339, 226, 225, 340), (248, 247, 316, 315), (248, 315, 338, 227), (316, 247, 228, 337), (337, 228, 227, 338), (246, 245, 318, 317), (246, 317, 336, 229), (318, 245, 230, 335), (335, 230, 229, 336), (244, 243, 320, 319), (244, 319, 334, 231), (320, 243, 232, 333), (333, 232, 231, 334), (285, 284, 289, 321), (289, 284, 270, 302), (285, 321, 332, 233), (302, 270, 233, 332), (269, 303, 342, 224), (303, 269, 268, 304), (224, 342, 352, 215), (304, 268, 215, 352), (267, 305, 362, 206), (206, 362, 372, 197), (305, 267, 266, 306), (306, 266, 197, 372), (179, 188, 382, 392), (307, 382, 188, 265), (307, 265, 264, 308), (308, 264, 179, 392), (263, 309, 402, 170), (170, 402, 412, 161), (309, 263, 262, 310), (310, 262, 161, 412), (283, 311, 422, 152), (422, 322, 242, 152), (311, 283, 282, 291), (291, 282, 242, 322), (576, 151, 241, 584), (580, 588, 240, 150), (584, 241, 240, 588), (323, 587, 591, 324), (587, 586, 590, 591), (586, 585, 589, 590), (585, 584, 588, 589), (424, 324, 591, 583), (582, 583, 597, 596), (582, 590, 589, 581), (580, 581, 593, 592), (423, 579, 587, 323), (579, 578, 586, 587), (578, 577, 585, 586), (577, 576, 584, 585), (151, 576, 580, 150), (576, 577, 581, 580), (577, 578, 582, 581), (578, 579, 583, 582), (579, 423, 424, 583), (593, 595, 594, 592), (581, 589, 595, 593), (589, 588, 594, 595), (588, 580, 592, 594), (597, 599, 598, 596), (590, 582, 596, 598), (591, 590, 598, 599), (583, 591, 599, 597)])
me_plane.materials.append(mat_material_001)
me_plane.use_remesh_preserve_volume = False
me_plane.use_remesh_preserve_attributes = False
me_plane.use_mirror_vertex_groups = False
me_plane.update()
me_plane_001 = bpy.data.meshes.new('Plane.001')
me_plane_001.from_pydata([(0.3096, 0.9577, 0.3408), (0.3096, 0.8487, 0.3408), (0.3965, 0.8487, 0.3408), (0.3965, 0.9577, 0.3408), (0.4329, 0.9941, 0.3408), (0.4329, 0.9941, 0.4009), (0.4329, 0.8123, 0.3408), (0.4329, 0.8123, 0.4009), (-0.9952, 0.9941, 1.099), (-0.9952, 0.9941, 1.251), (-0.9952, 1.079, 1.251), (-0.9952, 1.079, 1.099), (-0.6382, 1.079, 1.099), (-0.6382, 1.079, 1.251), (-0.4563, 1.079, 1.099), (-0.4563, 1.079, 1.251), (0.3086, 0.8477, 1.706), (0.2732, 0.8123, 1.554), (0.2732, 0.8123, 1.402), (0.2732, 0.8123, 1.251), (0.2732, 0.8123, 1.099), (0.2732, 0.8123, 0.9474), (0.2732, 0.8123, 0.7958), (0.2732, 0.8123, 0.6441), (0.2732, 0.8123, 0.4009), (0.2732, 0.8123, 0.3408), (0.3086, 0.9587, 1.706), (0.2732, 0.9941, 1.554), (0.2732, 0.9941, 1.402), (0.2732, 0.9941, 1.251), (0.2732, 0.9941, 1.099), (0.2732, 0.9941, 0.9474), (0.2732, 0.9941, 0.7958), (0.2732, 0.9941, 0.6441), (0.2732, 0.9941, 0.4009), (0.2732, 0.9941, 0.3408), (0.09137, 0.8123, 1.706), (0.09137, 0.8123, 1.554), (0.09137, 0.8123, 1.402), (0.09137, 0.8123, 1.251), (0.09137, 0.8123, 1.099), (0.09137, 0.8123, 0.9474), (0.09137, 0.8123, 0.7958), (0.09137, 0.8123, 0.6441), (0.09137, 0.8123, 0.4009), (0.09137, 0.8123, 0.3408), (0.09137, 0.9941, 1.706), (0.09137, 0.9941, 1.554), (0.09137, 0.9941, 1.402), (0.09137, 0.9941, 1.251), (0.09137, 0.9941, 1.099), (0.09137, 0.9941, 0.9474), (0.09137, 0.9941, 0.7958), (0.09137, 0.9941, 0.6441), (0.09137, 0.9941, 0.4009), (0.09137, 0.9941, 0.3408), (-0.2724, 0.9941, 1.706), (-0.2724, 0.9941, 1.554), (-0.2724, 0.9941, 1.402), (-0.2724, 0.9941, 1.251), (-0.2724, 0.9941, 1.099), (-0.2724, 0.9941, 0.9474), (-0.2724, 0.9941, 0.7958), (-0.2724, 0.9941, 0.6441), (-0.2724, 0.9941, 0.4925), (-0.2724, 0.9941, 0.3408), (-0.2724, 0.8123, 1.706), (-0.2724, 0.8123, 1.554), (-0.2724, 0.8123, 1.402), (-0.2724, 0.8123, 1.251), (-0.2724, 0.8123, 1.099), (-0.2724, 0.8123, 0.9474), (-0.2724, 0.8123, 0.7958), (-0.2724, 0.8123, 0.6441), (-0.2724, 0.8123, 0.4925), (-0.2724, 0.8123, 0.3408), (-0.09061, 0.9941, 1.706), (-0.09061, 0.9941, 1.554), (-0.09061, 0.9941, 1.402), (-0.09061, 0.9941, 1.251), (-0.09061, 0.9941, 1.099), (-0.09061, 0.9941, 0.9474), (-0.09061, 0.9941, 0.7958), (-0.09061, 0.9941, 0.6441), (-0.09061, 0.9941, 0.4925), (-0.09061, 0.9941, 0.3408), (-0.09061, 0.8123, 1.706), (-0.09061, 0.8123, 1.554), (-0.09061, 0.8123, 1.402), (-0.09061, 0.8123, 1.251), (-0.09061, 0.8123, 1.099), (-0.09061, 0.8123, 0.9474), (-0.09061, 0.8123, 0.7958), (-0.09061, 0.8123, 0.6441), (-0.09061, 0.8123, 0.4925), (-0.09061, 0.8123, 0.3408), (-0.4563, 0.8123, 1.706), (-0.4563, 0.8123, 1.554), (-0.4563, 0.8123, 1.402), (-0.4563, 0.8123, 1.251), (-0.4563, 0.8123, 1.099), (-0.4563, 0.8123, 0.9474), (-0.4563, 0.8123, 0.7958), (-0.4563, 0.8123, 0.6441), (-0.4563, 0.8123, 0.4925), (-0.4563, 0.8123, 0.3408), (-0.4563, 0.9941, 1.706), (-0.4563, 0.9941, 1.554), (-0.4563, 0.9941, 1.402), (-0.4563, 0.9941, 1.251), (-0.4563, 0.9941, 1.099), (-0.4563, 0.9941, 0.9474), (-0.4563, 0.9941, 0.7958), (-0.4563, 0.9941, 0.6441), (-0.4563, 0.9941, 0.4925), (-0.4563, 0.9941, 0.3408), (-0.6382, 0.8123, 1.706), (-0.6382, 0.8123, 1.554), (-0.6382, 0.8123, 1.402), (-0.6382, 0.8123, 1.251), (-0.6382, 0.8123, 1.099), (-0.6382, 0.8123, 0.9474), (-0.6382, 0.8123, 0.7958), (-0.6382, 0.8123, 0.6441), (-0.6382, 0.8123, 0.4925), (-0.6382, 0.8123, 0.3408), (-0.6382, 0.9941, 1.706), (-0.6382, 0.9941, 1.554), (-0.6382, 0.9941, 1.402), (-0.6382, 0.9941, 1.251), (-0.6382, 0.9941, 1.099), (-0.6382, 0.9941, 0.9474), (-0.6382, 0.9941, 0.7958), (-0.6382, 0.9941, 0.6441), (-0.6382, 0.9941, 0.4925), (-0.6382, 0.9941, 0.3408), (0.09137, 0.8123, 0.1892), (0.09137, 0.9941, 0.1892), (0.2732, 0.9941, 0.1892), (0.2732, 0.8123, 0.1892), (0.2732, 0.9941, 1.857), (0.2732, 0.8123, 1.857), (0.09137, 0.9941, 1.857), (0.09137, 0.8123, 1.857), (-0.6382, 0.8123, 0.1892), (-0.6382, 0.9941, 0.1892), (-0.4563, 0.9941, 0.1892), (-0.4563, 0.8123, 0.1892), (-0.4563, 0.9941, 1.857), (-0.4563, 0.8123, 1.857), (-0.6382, 0.9941, 1.857), (-0.6382, 0.8123, 1.857), (-0.2724, 0.8123, 1.857), (-0.2724, 0.9941, 1.857), (-0.09061, 0.8123, 1.857), (-0.09061, 0.9941, 1.857), (-0.09061, 0.8123, 0.1892), (-0.09061, 0.9941, 0.1892), (-0.2724, 0.9941, 0.1892), (-0.2724, 0.8123, 0.1892), (0.3096, 0.9577, 0.2626), (0.3096, 0.8487, 0.2626), (0.3965, 0.8487, 0.2626), (0.3965, 0.9577, 0.2626), (0.2732, 0.9941, 1.749), (0.2732, 0.8123, 1.749), (0.3865, 0.8477, 1.706), (0.3865, 0.9587, 1.706), (0.4219, 0.9941, 1.749), (0.4219, 0.8123, 1.749), (0.2732, 0.8123, 1.706), (0.2732, 0.9941, 1.706), (0.4219, 0.8123, 1.706), (0.4219, 0.9941, 1.706), (0.3086, 0.8477, 1.653), (0.3086, 0.9587, 1.653), (0.3865, 0.8477, 1.653), (0.3865, 0.9587, 1.653)], [], [(83, 84, 64, 63), (36, 46, 47, 37), (30, 31, 51, 50), (40, 50, 51, 41), (104, 105, 115, 114), (44, 54, 55, 45), (103, 104, 114, 113), (23, 22, 42, 43), (109, 110, 14, 15), (20, 19, 39, 40), (18, 17, 37, 38), (17, 170, 36, 37), (106, 56, 66, 96), (15, 14, 12, 13), (12, 130, 8, 11), (129, 109, 15, 13), (8, 9, 10, 11), (112, 113, 133, 132), (24, 25, 6, 7), (96, 97, 107, 106), (171, 27, 47, 46), (111, 112, 132, 131), (82, 83, 63, 62), (102, 103, 113, 112), (97, 98, 108, 107), (29, 30, 50, 49), (100, 101, 111, 110), (92, 93, 83, 82), (117, 127, 128, 118), (98, 99, 109, 108), (99, 100, 110, 109), (101, 102, 112, 111), (87, 88, 78, 77), (32, 33, 53, 52), (104, 103, 123, 124), (99, 98, 118, 119), (89, 88, 68, 69), (67, 57, 58, 68), (34, 35, 55, 54), (33, 34, 54, 53), (31, 32, 52, 51), (28, 29, 49, 48), (76, 155, 142, 46), (108, 109, 129, 128), (26, 167, 177, 175), (80, 81, 61, 60), (81, 82, 62, 61), (79, 80, 60, 59), (78, 79, 59, 58), (77, 78, 58, 57), (76, 77, 57, 56), (94, 95, 85, 84), (93, 94, 84, 83), (170, 17, 27, 171), (107, 108, 128, 127), (91, 92, 82, 81), (90, 91, 81, 80), (89, 90, 80, 79), (110, 111, 131, 130), (88, 89, 79, 78), (106, 107, 127, 126), (86, 87, 77, 76), (74, 64, 65, 75), (73, 63, 64, 74), (72, 62, 63, 73), (71, 61, 62, 72), (70, 60, 61, 71), (113, 114, 134, 133), (69, 59, 60, 70), (68, 58, 59, 69), (66, 56, 57, 67), (114, 115, 135, 134), (105, 75, 65, 115), (87, 86, 66, 67), (88, 87, 67, 68), (147, 146, 158, 159), (91, 90, 70, 71), (90, 89, 69, 70), (92, 91, 71, 72), (93, 92, 72, 73), (94, 93, 73, 74), (65, 158, 146, 115), (95, 94, 74, 75), (156, 95, 75, 159), (97, 96, 116, 117), (98, 97, 117, 118), (84, 85, 65, 64), (116, 126, 127, 117), (142, 155, 154, 143), (118, 128, 129, 119), (119, 129, 130, 120), (120, 130, 131, 121), (121, 131, 132, 122), (122, 132, 133, 123), (123, 133, 134, 124), (27, 28, 48, 47), (137, 136, 156, 157), (100, 99, 119, 120), (101, 100, 120, 121), (102, 101, 121, 122), (103, 102, 122, 123), (149, 152, 153, 148), (147, 105, 125, 144), (105, 104, 124, 125), (124, 134, 135, 125), (130, 129, 9, 8), (7, 6, 4, 5), (13, 12, 11, 10), (35, 34, 5, 4), (129, 13, 10, 9), (110, 130, 12, 14), (56, 106, 148, 153), (19, 18, 38, 39), (21, 20, 40, 41), (25, 24, 44, 45), (42, 52, 53, 43), (38, 48, 49, 39), (34, 24, 7, 5), (21, 22, 32, 31), (20, 21, 31, 30), (19, 20, 30, 29), (18, 19, 29, 28), (17, 18, 28, 27), (22, 23, 33, 32), (23, 24, 34, 33), (76, 46, 36, 86), (37, 47, 48, 38), (39, 49, 50, 40), (41, 51, 52, 42), (43, 53, 54, 44), (139, 25, 45, 136), (24, 23, 43, 44), (22, 21, 41, 42), (0, 3, 163, 160), (136, 137, 138, 139), (143, 141, 140, 142), (75, 105, 147, 159), (25, 139, 138, 35), (35, 138, 137, 55), (144, 145, 146, 147), (151, 149, 148, 150), (85, 157, 158, 65), (85, 55, 137, 157), (45, 95, 156, 136), (86, 154, 152, 66), (152, 154, 155, 153), (159, 158, 157, 156), (96, 149, 151, 116), (125, 135, 145, 144), (55, 85, 95, 45), (115, 146, 145, 135), (1, 2, 6, 25), (3, 0, 35, 4), (2, 3, 4, 6), (0, 1, 25, 35), (161, 160, 163, 162), (3, 2, 162, 163), (2, 1, 161, 162), (1, 0, 160, 161), (86, 36, 143, 154), (46, 142, 140, 171), (151, 150, 126, 116), (148, 106, 126, 150), (36, 170, 141, 143), (155, 76, 56, 153), (141, 165, 164, 140), (149, 96, 66, 152), (169, 172, 173, 168), (165, 170, 172, 169), (164, 165, 169, 168), (171, 164, 168, 173), (26, 16, 170, 171), (166, 167, 173, 172), (167, 26, 171, 173), (16, 166, 172, 170), (174, 175, 177, 176), (16, 26, 175, 174), (166, 16, 174, 176), (167, 166, 176, 177)])
me_plane_001.materials.append(mat_material_001)
me_plane_001.use_remesh_preserve_volume = False
me_plane_001.use_remesh_preserve_attributes = False
me_plane_001.use_mirror_vertex_groups = False
me_plane_001.update()

# ---- objects
ob_sun = bpy.data.objects.new('Sun', light_sun)
ob_plane = bpy.data.objects.new('Plane', me_plane)
ob_plane_001 = bpy.data.objects.new('Plane.001', me_plane_001)

# ---- transforms, parenting, visibility, modifiers, constraints
ob_sun.location = (-0.6252, 6.539, 10.51)
ob_sun.lineart.crease_threshold = 0.0
ob_plane.location = (0.0, 0.0, 0.0)
ob_plane.scale = (4.0, 4.0, 4.0)
ob_plane.lineart.crease_threshold = 0.0
ob_plane_001.location = (0.0, 0.0, 0.0)
ob_plane_001.scale = (4.0, 4.0, 4.0)
ob_plane_001.lineart.crease_threshold = 0.0

# ---- collection membership
col_collection_1.objects.link(ob_sun)
col_collection_1.objects.link(ob_plane)
col_collection_1.objects.link(ob_plane_001)

# ---- scene / render settings (as saved in the file)
scene.frame_start = 1; scene.frame_end = 250; scene.frame_set(1)
scene.render.engine = 'CYCLES'
scene.render.resolution_percentage = 50
scene.render.dither_intensity = 0.0
scene.cycles.use_denoising = False
scene.cycles.samples = 128
scene.cycles.sampling_pattern = 'TABULATED_SOBOL'
scene.cycles.use_adaptive_sampling = False
scene.cycles.use_light_tree = False
scene.cycles.blur_glossy = 0.0
scene.cycles.sample_clamp_indirect = 0.0
scene.view_settings.view_transform = 'Standard'
bpy.context.view_layer.update()

# ---- added for rendering (the .blend has no active camera): camera
cam_auto = bpy.data.cameras.new('AutoCamera')
cam_auto.lens = 50.0
cam_auto.sensor_width = 36.0
cam_auto.clip_end = 1000.0
ob_auto_camera = bpy.data.objects.new('AutoCamera', cam_auto)
scene.collection.objects.link(ob_auto_camera)
ob_auto_camera.location = (13.0708, -15.5261, 14.5307)
ob_auto_camera.rotation_euler = (1.09748, -7.21219e-08, 0.694738)
scene.camera = ob_auto_camera
bpy.context.view_layer.update()
